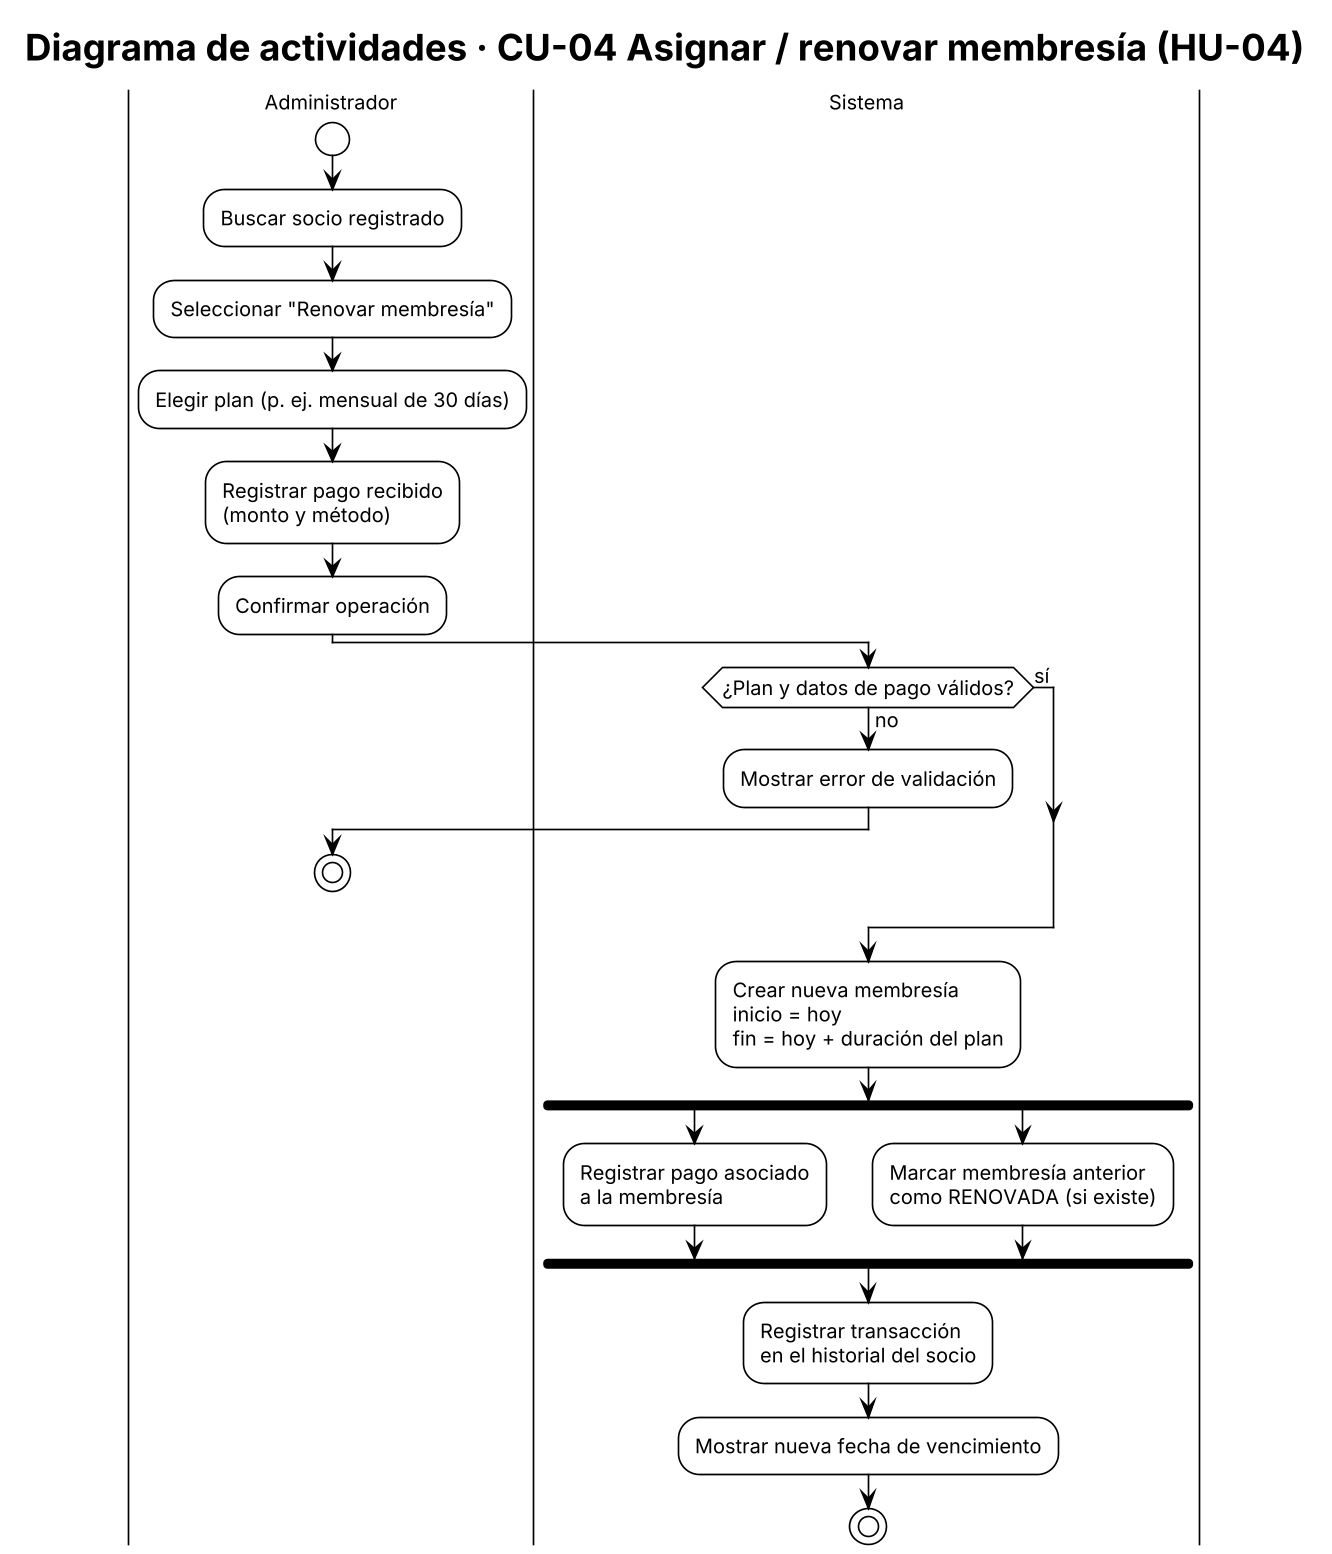

The diagram above was rendered by PlantUML. Its source (embedded in the PNG):
@startuml act_renovar_membresia
!theme plain
skinparam dpi 160
skinparam defaultFontName Arial
skinparam defaultFontSize 12
title Diagrama de actividades · CU-04 Asignar / renovar membresía (HU-04)
|Administrador|
start
:Buscar socio registrado;
:Seleccionar "Renovar membresía";
:Elegir plan (p. ej. mensual de 30 días);
:Registrar pago recibido
(monto y método);
:Confirmar operación;
|Sistema|
if (¿Plan y datos de pago válidos?) then (no)
  :Mostrar error de validación;
  |Administrador|
  stop
else (sí)
endif
|Sistema|
:Crear nueva membresía
inicio = hoy
fin = hoy + duración del plan;
fork
  :Registrar pago asociado
  a la membresía;
fork again
  :Marcar membresía anterior
  como RENOVADA (si existe);
end fork
:Registrar transacción
en el historial del socio;
:Mostrar nueva fecha de vencimiento;
stop
@enduml